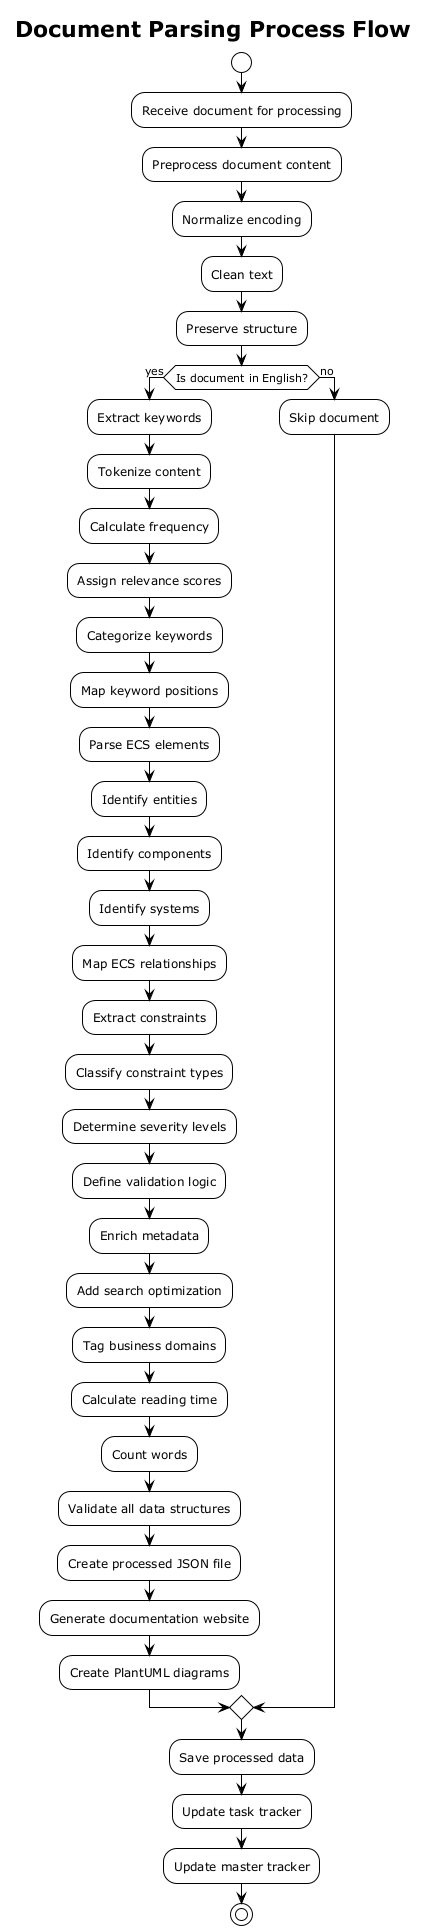

The diagram above was rendered by PlantUML. Its source (embedded in the PNG):
@startuml
!theme plain
title Document Parsing Process Flow

start
:Receive document for processing;

:Preprocess document content;
:Normalize encoding;
:Clean text;
:Preserve structure;

if (Is document in English?) then (yes)
  :Extract keywords;
  :Tokenize content;
  :Calculate frequency;
  :Assign relevance scores;
  :Categorize keywords;
  :Map keyword positions;
  
  :Parse ECS elements;
  :Identify entities;
  :Identify components;
  :Identify systems;
  :Map ECS relationships;
  
  :Extract constraints;
  :Classify constraint types;
  :Determine severity levels;
  :Define validation logic;
  
  :Enrich metadata;
  :Add search optimization;
  :Tag business domains;
  :Calculate reading time;
  :Count words;
  
  :Validate all data structures;
  :Create processed JSON file;
  :Generate documentation website;
  :Create PlantUML diagrams;
else (no)
  :Skip document;
endif

:Save processed data;
:Update task tracker;
:Update master tracker;

stop
@enduml